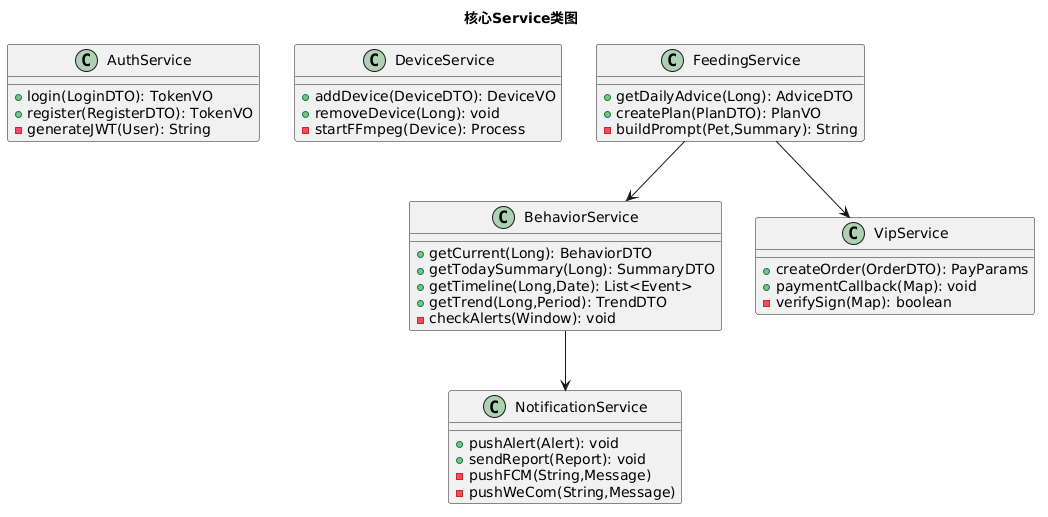

The diagram above was rendered by PlantUML. Its source (embedded in the PNG):
@startuml
title 核心Service类图
class AuthService {
  + login(LoginDTO): TokenVO
  + register(RegisterDTO): TokenVO
  - generateJWT(User): String
}
class DeviceService {
  + addDevice(DeviceDTO): DeviceVO
  + removeDevice(Long): void
  - startFFmpeg(Device): Process
}
class BehaviorService {
  + getCurrent(Long): BehaviorDTO
  + getTodaySummary(Long): SummaryDTO
  + getTimeline(Long,Date): List<Event>
  + getTrend(Long,Period): TrendDTO
  - checkAlerts(Window): void
}
class NotificationService {
  + pushAlert(Alert): void
  + sendReport(Report): void
  - pushFCM(String,Message)
  - pushWeCom(String,Message)
}
class FeedingService {
  + getDailyAdvice(Long): AdviceDTO
  + createPlan(PlanDTO): PlanVO
  - buildPrompt(Pet,Summary): String
}
class VipService {
  + createOrder(OrderDTO): PayParams
  + paymentCallback(Map): void
  - verifySign(Map): boolean
}
BehaviorService --> NotificationService
FeedingService --> BehaviorService
FeedingService --> VipService
@enduml